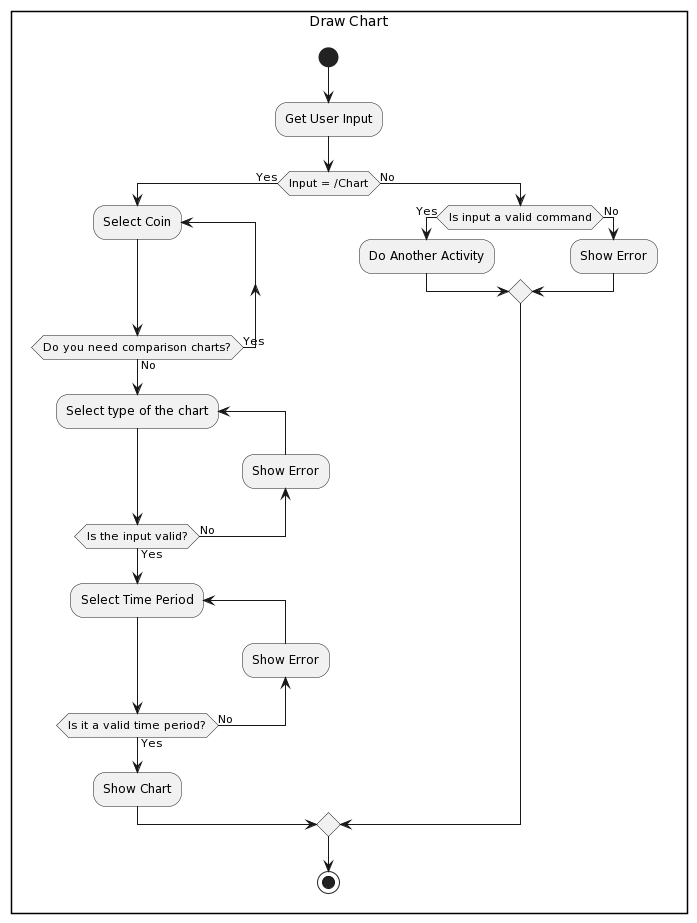

The diagram above was rendered by PlantUML. Its source (embedded in the PNG):
@startuml
rectangle Draw Chart{
start
:Get User Input;
if (Input = /Chart) then (Yes)
  repeat:Select Coin;
  repeat while(Do you need comparison charts?) is (Yes) not (No)
  
  repeat:Select type of the chart;
  backward :Show Error;
  repeat while(Is the input valid?) is (No) not (Yes)
 
  repeat:Select Time Period;
  backward :Show Error;
  repeat while(Is it a valid time period?) is (No) not (Yes)

  :Show Chart;
else (No)
  if (Is input a valid command) then (Yes)
   :Do Another Activity;
  else (No)
  :Show Error;
  endif
endif
stop
@enduml